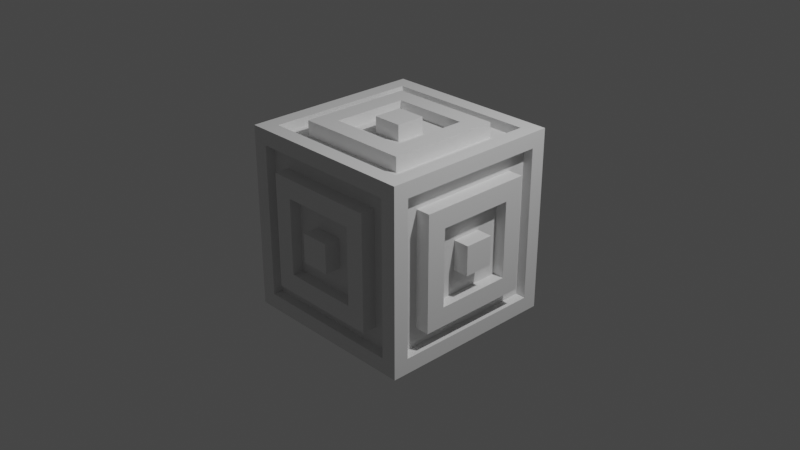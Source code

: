 # Source: target.blend  (saved by Blender 3.1.7; exported with 4.5.12 LTS)
import bpy
from mathutils import Matrix  # noqa: F401  (used for matrix-valued properties, if any)

bpy.ops.wm.read_factory_settings(use_empty=True)
scene = bpy.context.scene
scene.name = 'Scene'

# ---- collections
col_collection = bpy.data.collections.new('Collection'); scene.collection.children.link(col_collection)

# ---- materials (node trees are filled in below, after node groups)
mat_material = bpy.data.materials.new('Material')
mat_material.alpha_threshold = 0.0
mat_material.use_transparent_shadow = False
mat_material.line_color = (0.0, 0.0, 0.0, 1.0)

# ---- material node trees
mat_material.use_nodes = True; mat_material.node_tree.nodes.clear()
_N = mat_material.node_tree.nodes; _L = mat_material.node_tree.links
n0 = _N.new('ShaderNodeOutputMaterial'); n0.name = 'Material Output'; n0.location = (300, 300)
n1 = _N.new('ShaderNodeBsdfPrincipled'); n1.name = 'Principled BSDF'; n1.location = (10, 300)
n1.distribution = 'GGX'
n1.subsurface_method = 'RANDOM_WALK_SKIN'
n1.inputs[2].default_value = 0.4
n1.inputs[3].default_value = 1.45
n1.inputs[27].default_value = (0.0, 0.0, 0.0, 1.0)
n1.inputs[28].default_value = 1.0
_L.new(n1.outputs[0], n0.inputs[0])
n0.is_active_output = True

# ---- world
world_world = bpy.data.worlds.new('World'); scene.world = world_world
world_world.use_nodes = True; world_world.node_tree.nodes.clear()
_N = world_world.node_tree.nodes; _L = world_world.node_tree.links
n0 = _N.new('ShaderNodeOutputWorld'); n0.name = 'World Output'; n0.location = (300, 300)
n1 = _N.new('ShaderNodeBackground'); n1.name = 'Background'; n1.location = (10, 300)
n1.inputs[0].default_value = (0.05088, 0.05088, 0.05088, 1.0)
_L.new(n1.outputs[0], n0.inputs[0])
n0.is_active_output = True
world_world.color = (0.05088, 0.05088, 0.05088)
world_world.use_sun_shadow = False
world_world.sun_shadow_jitter_overblur = 0.0

# ---- cameras
cam_camera = bpy.data.cameras.new('Camera')
cam_camera.clip_end = 100.0
cam_camera.ortho_scale = 7.314

# ---- lights
light_light = bpy.data.lights.new('Light', 'POINT')
light_light.transmission_factor = 0.0
light_light.energy = 1000.0
light_light.shadow_soft_size = 0.1
light_light.shadow_maximum_resolution = 0.006
light_light.use_absolute_resolution = True

# ---- meshes
me_target = bpy.data.meshes.new('target')
me_target.from_pydata([(0.16, 0.16, 1.104), (0.16, -0.16, 1.104), (-0.16, 0.16, 1.104), (-0.16, -0.16, 1.104), (1.0, -1.0, 1.0), (-1.0, -1.0, 1.0), (1.0, 1.0, 1.0), (-1.0, 1.0, 1.0), (0.8331, -0.8331, 1.0), (-0.8331, -0.8331, 1.0), (0.8331, 0.8331, 1.0), (-0.8331, 0.8331, 1.0), (0.827, -0.827, 0.8968), (-0.827, -0.827, 0.8968), (0.827, 0.827, 0.8968), (-0.827, 0.827, 0.8968), (0.6258, -0.6258, 0.8968), (-0.6258, -0.6258, 0.8968), (0.6258, 0.6258, 0.8968), (-0.6258, 0.6258, 0.8968), (0.6258, -0.6258, 1.054), (-0.6258, -0.6258, 1.054), (0.6258, 0.6258, 1.054), (-0.6258, 0.6258, 1.054), (0.4174, -0.4174, 1.054), (-0.4174, -0.4174, 1.054), (0.4174, 0.4174, 1.054), (-0.4174, 0.4174, 1.054), (0.4174, -0.4174, 0.9312), (-0.4174, -0.4174, 0.9312), (0.4174, 0.4174, 0.9312), (-0.4174, 0.4174, 0.9312), (0.16, -0.16, 0.9312), (-0.16, -0.16, 0.9312), (0.16, 0.16, 0.9312), (-0.16, 0.16, 0.9312), (0.16, 1.104, -0.16), (0.16, 1.104, 0.16), (-0.16, 1.104, -0.16), (-0.16, 1.104, 0.16), (1.0, 1.0, 1.0), (-1.0, 1.0, 1.0), (1.0, 1.0, -1.0), (-1.0, 1.0, -1.0), (0.8331, 1.0, 0.8331), (-0.8331, 1.0, 0.8331), (0.8331, 1.0, -0.8331), (-0.8331, 1.0, -0.8331), (0.827, 0.8968, 0.827), (-0.827, 0.8968, 0.827), (0.827, 0.8968, -0.827), (-0.827, 0.8968, -0.827), (0.6258, 0.8968, 0.6258), (-0.6258, 0.8968, 0.6258), (0.6258, 0.8968, -0.6258), (-0.6258, 0.8968, -0.6258), (0.6258, 1.054, 0.6258), (-0.6258, 1.054, 0.6258), (0.6258, 1.054, -0.6258), (-0.6258, 1.054, -0.6258), (0.4174, 1.054, 0.4174), (-0.4174, 1.054, 0.4174), (0.4174, 1.054, -0.4174), (-0.4174, 1.054, -0.4174), (0.4174, 0.9312, 0.4174), (-0.4174, 0.9312, 0.4174), (0.4174, 0.9312, -0.4174), (-0.4174, 0.9312, -0.4174), (0.16, 0.9312, 0.16), (-0.16, 0.9312, 0.16), (0.16, 0.9312, -0.16), (-0.16, 0.9312, -0.16), (0.16, -0.16, -1.104), (0.16, 0.16, -1.104), (-0.16, -0.16, -1.104), (-0.16, 0.16, -1.104), (1.0, 1.0, -1.0), (-1.0, 1.0, -1.0), (1.0, -1.0, -1.0), (-1.0, -1.0, -1.0), (0.8331, 0.8331, -1.0), (-0.8331, 0.8331, -1.0), (0.8331, -0.8331, -1.0), (-0.8331, -0.8331, -1.0), (0.827, 0.827, -0.8968), (-0.827, 0.827, -0.8968), (0.827, -0.827, -0.8968), (-0.827, -0.827, -0.8968), (0.6258, 0.6258, -0.8968), (-0.6258, 0.6258, -0.8968), (0.6258, -0.6258, -0.8968), (-0.6258, -0.6258, -0.8968), (0.6258, 0.6258, -1.054), (-0.6258, 0.6258, -1.054), (0.6258, -0.6258, -1.054), (-0.6258, -0.6258, -1.054), (0.4174, 0.4174, -1.054), (-0.4174, 0.4174, -1.054), (0.4174, -0.4174, -1.054), (-0.4174, -0.4174, -1.054), (0.4174, 0.4174, -0.9312), (-0.4174, 0.4174, -0.9312), (0.4174, -0.4174, -0.9312), (-0.4174, -0.4174, -0.9312), (0.16, 0.16, -0.9312), (-0.16, 0.16, -0.9312), (0.16, -0.16, -0.9312), (-0.16, -0.16, -0.9312), (0.16, -1.104, 0.16), (0.16, -1.104, -0.16), (-0.16, -1.104, 0.16), (-0.16, -1.104, -0.16), (1.0, -1.0, -1.0), (-1.0, -1.0, -1.0), (1.0, -1.0, 1.0), (-1.0, -1.0, 1.0), (0.8331, -1.0, -0.8331), (-0.8331, -1.0, -0.8331), (0.8331, -1.0, 0.8331), (-0.8331, -1.0, 0.8331), (0.827, -0.8968, -0.827), (-0.827, -0.8968, -0.827), (0.827, -0.8968, 0.827), (-0.827, -0.8968, 0.827), (0.6258, -0.8968, -0.6258), (-0.6258, -0.8968, -0.6258), (0.6258, -0.8968, 0.6258), (-0.6258, -0.8968, 0.6258), (0.6258, -1.054, -0.6258), (-0.6258, -1.054, -0.6258), (0.6258, -1.054, 0.6258), (-0.6258, -1.054, 0.6258), (0.4174, -1.054, -0.4174), (-0.4174, -1.054, -0.4174), (0.4174, -1.054, 0.4174), (-0.4174, -1.054, 0.4174), (0.4174, -0.9312, -0.4174), (-0.4174, -0.9312, -0.4174), (0.4174, -0.9312, 0.4174), (-0.4174, -0.9312, 0.4174), (0.16, -0.9312, -0.16), (-0.16, -0.9312, -0.16), (0.16, -0.9312, 0.16), (-0.16, -0.9312, 0.16), (1.104, 0.16, 0.16), (1.104, 0.16, -0.16), (1.104, -0.16, 0.16), (1.104, -0.16, -0.16), (1.0, 1.0, -1.0), (1.0, -1.0, -1.0), (1.0, 1.0, 1.0), (1.0, -1.0, 1.0), (1.0, 0.8331, -0.8331), (1.0, -0.8331, -0.8331), (1.0, 0.8331, 0.8331), (1.0, -0.8331, 0.8331), (0.8968, 0.827, -0.827), (0.8968, -0.827, -0.827), (0.8968, 0.827, 0.827), (0.8968, -0.827, 0.827), (0.8968, 0.6258, -0.6258), (0.8968, -0.6258, -0.6258), (0.8968, 0.6258, 0.6258), (0.8968, -0.6258, 0.6258), (1.054, 0.6258, -0.6258), (1.054, -0.6258, -0.6258), (1.054, 0.6258, 0.6258), (1.054, -0.6258, 0.6258), (1.054, 0.4174, -0.4174), (1.054, -0.4174, -0.4174), (1.054, 0.4174, 0.4174), (1.054, -0.4174, 0.4174), (0.9312, 0.4174, -0.4174), (0.9312, -0.4174, -0.4174), (0.9312, 0.4174, 0.4174), (0.9312, -0.4174, 0.4174), (0.9312, 0.16, -0.16), (0.9312, -0.16, -0.16), (0.9312, 0.16, 0.16), (0.9312, -0.16, 0.16), (-1.104, -0.16, 0.16), (-1.104, -0.16, -0.16), (-1.104, 0.16, 0.16), (-1.104, 0.16, -0.16), (-1.0, -1.0, -1.0), (-1.0, 1.0, -1.0), (-1.0, -1.0, 1.0), (-1.0, 1.0, 1.0), (-1.0, -0.8331, -0.8331), (-1.0, 0.8331, -0.8331), (-1.0, -0.8331, 0.8331), (-1.0, 0.8331, 0.8331), (-0.8968, -0.827, -0.827), (-0.8968, 0.827, -0.827), (-0.8968, -0.827, 0.827), (-0.8968, 0.827, 0.827), (-0.8968, -0.6258, -0.6258), (-0.8968, 0.6258, -0.6258), (-0.8968, -0.6258, 0.6258), (-0.8968, 0.6258, 0.6258), (-1.054, -0.6258, -0.6258), (-1.054, 0.6258, -0.6258), (-1.054, -0.6258, 0.6258), (-1.054, 0.6258, 0.6258), (-1.054, -0.4174, -0.4174), (-1.054, 0.4174, -0.4174), (-1.054, -0.4174, 0.4174), (-1.054, 0.4174, 0.4174), (-0.9312, -0.4174, -0.4174), (-0.9312, 0.4174, -0.4174), (-0.9312, -0.4174, 0.4174), (-0.9312, 0.4174, 0.4174), (-0.9312, -0.16, -0.16), (-0.9312, 0.16, -0.16), (-0.9312, -0.16, 0.16), (-0.9312, 0.16, 0.16)], [], [(0, 2, 3, 1), (8, 9, 5, 4), (10, 8, 4, 6), (9, 11, 7, 5), (11, 10, 6, 7), (12, 13, 9, 8), (14, 12, 8, 10), (13, 15, 11, 9), (15, 14, 10, 11), (16, 17, 13, 12), (18, 16, 12, 14), (17, 19, 15, 13), (19, 18, 14, 15), (20, 21, 17, 16), (22, 20, 16, 18), (21, 23, 19, 17), (23, 22, 18, 19), (24, 25, 21, 20), (26, 24, 20, 22), (25, 27, 23, 21), (27, 26, 22, 23), (28, 29, 25, 24), (30, 28, 24, 26), (29, 31, 27, 25), (31, 30, 26, 27), (32, 33, 29, 28), (34, 32, 28, 30), (33, 35, 31, 29), (35, 34, 30, 31), (1, 3, 33, 32), (0, 1, 32, 34), (3, 2, 35, 33), (2, 0, 34, 35), (36, 38, 39, 37), (44, 45, 41, 40), (46, 44, 40, 42), (45, 47, 43, 41), (47, 46, 42, 43), (48, 49, 45, 44), (50, 48, 44, 46), (49, 51, 47, 45), (51, 50, 46, 47), (52, 53, 49, 48), (54, 52, 48, 50), (53, 55, 51, 49), (55, 54, 50, 51), (56, 57, 53, 52), (58, 56, 52, 54), (57, 59, 55, 53), (59, 58, 54, 55), (60, 61, 57, 56), (62, 60, 56, 58), (61, 63, 59, 57), (63, 62, 58, 59), (64, 65, 61, 60), (66, 64, 60, 62), (65, 67, 63, 61), (67, 66, 62, 63), (68, 69, 65, 64), (70, 68, 64, 66), (69, 71, 67, 65), (71, 70, 66, 67), (37, 39, 69, 68), (36, 37, 68, 70), (39, 38, 71, 69), (38, 36, 70, 71), (72, 74, 75, 73), (80, 81, 77, 76), (82, 80, 76, 78), (81, 83, 79, 77), (83, 82, 78, 79), (84, 85, 81, 80), (86, 84, 80, 82), (85, 87, 83, 81), (87, 86, 82, 83), (88, 89, 85, 84), (90, 88, 84, 86), (89, 91, 87, 85), (91, 90, 86, 87), (92, 93, 89, 88), (94, 92, 88, 90), (93, 95, 91, 89), (95, 94, 90, 91), (96, 97, 93, 92), (98, 96, 92, 94), (97, 99, 95, 93), (99, 98, 94, 95), (100, 101, 97, 96), (102, 100, 96, 98), (101, 103, 99, 97), (103, 102, 98, 99), (104, 105, 101, 100), (106, 104, 100, 102), (105, 107, 103, 101), (107, 106, 102, 103), (73, 75, 105, 104), (72, 73, 104, 106), (75, 74, 107, 105), (74, 72, 106, 107), (108, 110, 111, 109), (116, 117, 113, 112), (118, 116, 112, 114), (117, 119, 115, 113), (119, 118, 114, 115), (120, 121, 117, 116), (122, 120, 116, 118), (121, 123, 119, 117), (123, 122, 118, 119), (124, 125, 121, 120), (126, 124, 120, 122), (125, 127, 123, 121), (127, 126, 122, 123), (128, 129, 125, 124), (130, 128, 124, 126), (129, 131, 127, 125), (131, 130, 126, 127), (132, 133, 129, 128), (134, 132, 128, 130), (133, 135, 131, 129), (135, 134, 130, 131), (136, 137, 133, 132), (138, 136, 132, 134), (137, 139, 135, 133), (139, 138, 134, 135), (140, 141, 137, 136), (142, 140, 136, 138), (141, 143, 139, 137), (143, 142, 138, 139), (109, 111, 141, 140), (108, 109, 140, 142), (111, 110, 143, 141), (110, 108, 142, 143), (144, 146, 147, 145), (152, 153, 149, 148), (154, 152, 148, 150), (153, 155, 151, 149), (155, 154, 150, 151), (156, 157, 153, 152), (158, 156, 152, 154), (157, 159, 155, 153), (159, 158, 154, 155), (160, 161, 157, 156), (162, 160, 156, 158), (161, 163, 159, 157), (163, 162, 158, 159), (164, 165, 161, 160), (166, 164, 160, 162), (165, 167, 163, 161), (167, 166, 162, 163), (168, 169, 165, 164), (170, 168, 164, 166), (169, 171, 167, 165), (171, 170, 166, 167), (172, 173, 169, 168), (174, 172, 168, 170), (173, 175, 171, 169), (175, 174, 170, 171), (176, 177, 173, 172), (178, 176, 172, 174), (177, 179, 175, 173), (179, 178, 174, 175), (145, 147, 177, 176), (144, 145, 176, 178), (147, 146, 179, 177), (146, 144, 178, 179), (180, 182, 183, 181), (188, 189, 185, 184), (190, 188, 184, 186), (189, 191, 187, 185), (191, 190, 186, 187), (192, 193, 189, 188), (194, 192, 188, 190), (193, 195, 191, 189), (195, 194, 190, 191), (196, 197, 193, 192), (198, 196, 192, 194), (197, 199, 195, 193), (199, 198, 194, 195), (200, 201, 197, 196), (202, 200, 196, 198), (201, 203, 199, 197), (203, 202, 198, 199), (204, 205, 201, 200), (206, 204, 200, 202), (205, 207, 203, 201), (207, 206, 202, 203), (208, 209, 205, 204), (210, 208, 204, 206), (209, 211, 207, 205), (211, 210, 206, 207), (212, 213, 209, 208), (214, 212, 208, 210), (213, 215, 211, 209), (215, 214, 210, 211), (181, 183, 213, 212), (180, 181, 212, 214), (183, 182, 215, 213), (182, 180, 214, 215)])
_uv = me_target.uv_layers.new(name='UVMap')
_uv.uv.foreach_set('vector', [0.73, 0.605, 0.77, 0.605, 0.77, 0.645, 0.73, 0.645, 0.6459, 0.7291, 0.8541, 0.7291, 0.875, 0.75, 0.625, 0.75, 0.6459, 0.5209, 0.6459, 0.7291, 0.625, 0.75, 0.625, 0.5, 0.8541, 0.7291, 0.8541, 0.5209, 0.875, 0.5, 0.875, 0.75, 0.8541, 0.5209, 0.6459, 0.5209, 0.625, 0.5, 0.875, 0.5, 0.6466, 0.7284, 0.8534, 0.7284, 0.8541, 0.7291, 0.6459, 0.7291, 0.6466, 0.5216, 0.6466, 0.7284, 0.6459, 0.7291, 0.6459, 0.5209, 0.8534, 0.7284, 0.8534, 0.5216, 0.8541, 0.5209, 0.8541, 0.7291, 0.8534, 0.5216, 0.6466, 0.5216, 0.6459, 0.5209, 0.8541, 0.5209, 0.6718, 0.7032, 0.8282, 0.7032, 0.8534, 0.7284, 0.6466, 0.7284, 0.6718, 0.5468, 0.6718, 0.7032, 0.6466, 0.7284, 0.6466, 0.5216, 0.8282, 0.7032, 0.8282, 0.5468, 0.8534, 0.5216, 0.8534, 0.7284, 0.8282, 0.5468, 0.6718, 0.5468, 0.6466, 0.5216, 0.8534, 0.5216, 0.6718, 0.7032, 0.8282, 0.7032, 0.8282, 0.7032, 0.6718, 0.7032, 0.6718, 0.5468, 0.6718, 0.7032, 0.6718, 0.7032, 0.6718, 0.5468, 0.8282, 0.7032, 0.8282, 0.5468, 0.8282, 0.5468, 0.8282, 0.7032, 0.8282, 0.5468, 0.6718, 0.5468, 0.6718, 0.5468, 0.8282, 0.5468, 0.6978, 0.6772, 0.8022, 0.6772, 0.8282, 0.7032, 0.6718, 0.7032, 0.6978, 0.5728, 0.6978, 0.6772, 0.6718, 0.7032, 0.6718, 0.5468, 0.8022, 0.6772, 0.8022, 0.5728, 0.8282, 0.5468, 0.8282, 0.7032, 0.8022, 0.5728, 0.6978, 0.5728, 0.6718, 0.5468, 0.8282, 0.5468, 0.6978, 0.6772, 0.8022, 0.6772, 0.8022, 0.6772, 0.6978, 0.6772, 0.6978, 0.5728, 0.6978, 0.6772, 0.6978, 0.6772, 0.6978, 0.5728, 0.8022, 0.6772, 0.8022, 0.5728, 0.8022, 0.5728, 0.8022, 0.6772, 0.8022, 0.5728, 0.6978, 0.5728, 0.6978, 0.5728, 0.8022, 0.5728, 0.73, 0.645, 0.77, 0.645, 0.8022, 0.6772, 0.6978, 0.6772, 0.73, 0.605, 0.73, 0.645, 0.6978, 0.6772, 0.6978, 0.5728, 0.77, 0.645, 0.77, 0.605, 0.8022, 0.5728, 0.8022, 0.6772, 0.77, 0.605, 0.73, 0.605, 0.6978, 0.5728, 0.8022, 0.5728, 0.73, 0.645, 0.77, 0.645, 0.77, 0.645, 0.73, 0.645, 0.73, 0.605, 0.73, 0.645, 0.73, 0.645, 0.73, 0.605, 0.77, 0.645, 0.77, 0.605, 0.77, 0.605, 0.77, 0.645, 0.77, 0.605, 0.73, 0.605, 0.73, 0.605, 0.77, 0.605, 0.73, 0.605, 0.77, 0.605, 0.77, 0.645, 0.73, 0.645, 0.6459, 0.7291, 0.8541, 0.7291, 0.875, 0.75, 0.625, 0.75, 0.6459, 0.5209, 0.6459, 0.7291, 0.625, 0.75, 0.625, 0.5, 0.8541, 0.7291, 0.8541, 0.5209, 0.875, 0.5, 0.875, 0.75, 0.8541, 0.5209, 0.6459, 0.5209, 0.625, 0.5, 0.875, 0.5, 0.6466, 0.7284, 0.8534, 0.7284, 0.8541, 0.7291, 0.6459, 0.7291, 0.6466, 0.5216, 0.6466, 0.7284, 0.6459, 0.7291, 0.6459, 0.5209, 0.8534, 0.7284, 0.8534, 0.5216, 0.8541, 0.5209, 0.8541, 0.7291, 0.8534, 0.5216, 0.6466, 0.5216, 0.6459, 0.5209, 0.8541, 0.5209, 0.6718, 0.7032, 0.8282, 0.7032, 0.8534, 0.7284, 0.6466, 0.7284, 0.6718, 0.5468, 0.6718, 0.7032, 0.6466, 0.7284, 0.6466, 0.5216, 0.8282, 0.7032, 0.8282, 0.5468, 0.8534, 0.5216, 0.8534, 0.7284, 0.8282, 0.5468, 0.6718, 0.5468, 0.6466, 0.5216, 0.8534, 0.5216, 0.6718, 0.7032, 0.8282, 0.7032, 0.8282, 0.7032, 0.6718, 0.7032, 0.6718, 0.5468, 0.6718, 0.7032, 0.6718, 0.7032, 0.6718, 0.5468, 0.8282, 0.7032, 0.8282, 0.5468, 0.8282, 0.5468, 0.8282, 0.7032, 0.8282, 0.5468, 0.6718, 0.5468, 0.6718, 0.5468, 0.8282, 0.5468, 0.6978, 0.6772, 0.8022, 0.6772, 0.8282, 0.7032, 0.6718, 0.7032, 0.6978, 0.5728, 0.6978, 0.6772, 0.6718, 0.7032, 0.6718, 0.5468, 0.8022, 0.6772, 0.8022, 0.5728, 0.8282, 0.5468, 0.8282, 0.7032, 0.8022, 0.5728, 0.6978, 0.5728, 0.6718, 0.5468, 0.8282, 0.5468, 0.6978, 0.6772, 0.8022, 0.6772, 0.8022, 0.6772, 0.6978, 0.6772, 0.6978, 0.5728, 0.6978, 0.6772, 0.6978, 0.6772, 0.6978, 0.5728, 0.8022, 0.6772, 0.8022, 0.5728, 0.8022, 0.5728, 0.8022, 0.6772, 0.8022, 0.5728, 0.6978, 0.5728, 0.6978, 0.5728, 0.8022, 0.5728, 0.73, 0.645, 0.77, 0.645, 0.8022, 0.6772, 0.6978, 0.6772, 0.73, 0.605, 0.73, 0.645, 0.6978, 0.6772, 0.6978, 0.5728, 0.77, 0.645, 0.77, 0.605, 0.8022, 0.5728, 0.8022, 0.6772, 0.77, 0.605, 0.73, 0.605, 0.6978, 0.5728, 0.8022, 0.5728, 0.73, 0.645, 0.77, 0.645, 0.77, 0.645, 0.73, 0.645, 0.73, 0.605, 0.73, 0.645, 0.73, 0.645, 0.73, 0.605, 0.77, 0.645, 0.77, 0.605, 0.77, 0.605, 0.77, 0.645, 0.77, 0.605, 0.73, 0.605, 0.73, 0.605, 0.77, 0.605, 0.73, 0.605, 0.77, 0.605, 0.77, 0.645, 0.73, 0.645, 0.6459, 0.7291, 0.8541, 0.7291, 0.875, 0.75, 0.625, 0.75, 0.6459, 0.5209, 0.6459, 0.7291, 0.625, 0.75, 0.625, 0.5, 0.8541, 0.7291, 0.8541, 0.5209, 0.875, 0.5, 0.875, 0.75, 0.8541, 0.5209, 0.6459, 0.5209, 0.625, 0.5, 0.875, 0.5, 0.6466, 0.7284, 0.8534, 0.7284, 0.8541, 0.7291, 0.6459, 0.7291, 0.6466, 0.5216, 0.6466, 0.7284, 0.6459, 0.7291, 0.6459, 0.5209, 0.8534, 0.7284, 0.8534, 0.5216, 0.8541, 0.5209, 0.8541, 0.7291, 0.8534, 0.5216, 0.6466, 0.5216, 0.6459, 0.5209, 0.8541, 0.5209, 0.6718, 0.7032, 0.8282, 0.7032, 0.8534, 0.7284, 0.6466, 0.7284, 0.6718, 0.5468, 0.6718, 0.7032, 0.6466, 0.7284, 0.6466, 0.5216, 0.8282, 0.7032, 0.8282, 0.5468, 0.8534, 0.5216, 0.8534, 0.7284, 0.8282, 0.5468, 0.6718, 0.5468, 0.6466, 0.5216, 0.8534, 0.5216, 0.6718, 0.7032, 0.8282, 0.7032, 0.8282, 0.7032, 0.6718, 0.7032, 0.6718, 0.5468, 0.6718, 0.7032, 0.6718, 0.7032, 0.6718, 0.5468, 0.8282, 0.7032, 0.8282, 0.5468, 0.8282, 0.5468, 0.8282, 0.7032, 0.8282, 0.5468, 0.6718, 0.5468, 0.6718, 0.5468, 0.8282, 0.5468, 0.6978, 0.6772, 0.8022, 0.6772, 0.8282, 0.7032, 0.6718, 0.7032, 0.6978, 0.5728, 0.6978, 0.6772, 0.6718, 0.7032, 0.6718, 0.5468, 0.8022, 0.6772, 0.8022, 0.5728, 0.8282, 0.5468, 0.8282, 0.7032, 0.8022, 0.5728, 0.6978, 0.5728, 0.6718, 0.5468, 0.8282, 0.5468, 0.6978, 0.6772, 0.8022, 0.6772, 0.8022, 0.6772, 0.6978, 0.6772, 0.6978, 0.5728, 0.6978, 0.6772, 0.6978, 0.6772, 0.6978, 0.5728, 0.8022, 0.6772, 0.8022, 0.5728, 0.8022, 0.5728, 0.8022, 0.6772, 0.8022, 0.5728, 0.6978, 0.5728, 0.6978, 0.5728, 0.8022, 0.5728, 0.73, 0.645, 0.77, 0.645, 0.8022, 0.6772, 0.6978, 0.6772, 0.73, 0.605, 0.73, 0.645, 0.6978, 0.6772, 0.6978, 0.5728, 0.77, 0.645, 0.77, 0.605, 0.8022, 0.5728, 0.8022, 0.6772, 0.77, 0.605, 0.73, 0.605, 0.6978, 0.5728, 0.8022, 0.5728, 0.73, 0.645, 0.77, 0.645, 0.77, 0.645, 0.73, 0.645, 0.73, 0.605, 0.73, 0.645, 0.73, 0.645, 0.73, 0.605, 0.77, 0.645, 0.77, 0.605, 0.77, 0.605, 0.77, 0.645, 0.77, 0.605, 0.73, 0.605, 0.73, 0.605, 0.77, 0.605, 0.73, 0.605, 0.77, 0.605, 0.77, 0.645, 0.73, 0.645, 0.6459, 0.7291, 0.8541, 0.7291, 0.875, 0.75, 0.625, 0.75, 0.6459, 0.5209, 0.6459, 0.7291, 0.625, 0.75, 0.625, 0.5, 0.8541, 0.7291, 0.8541, 0.5209, 0.875, 0.5, 0.875, 0.75, 0.8541, 0.5209, 0.6459, 0.5209, 0.625, 0.5, 0.875, 0.5, 0.6466, 0.7284, 0.8534, 0.7284, 0.8541, 0.7291, 0.6459, 0.7291, 0.6466, 0.5216, 0.6466, 0.7284, 0.6459, 0.7291, 0.6459, 0.5209, 0.8534, 0.7284, 0.8534, 0.5216, 0.8541, 0.5209, 0.8541, 0.7291, 0.8534, 0.5216, 0.6466, 0.5216, 0.6459, 0.5209, 0.8541, 0.5209, 0.6718, 0.7032, 0.8282, 0.7032, 0.8534, 0.7284, 0.6466, 0.7284, 0.6718, 0.5468, 0.6718, 0.7032, 0.6466, 0.7284, 0.6466, 0.5216, 0.8282, 0.7032, 0.8282, 0.5468, 0.8534, 0.5216, 0.8534, 0.7284, 0.8282, 0.5468, 0.6718, 0.5468, 0.6466, 0.5216, 0.8534, 0.5216, 0.6718, 0.7032, 0.8282, 0.7032, 0.8282, 0.7032, 0.6718, 0.7032, 0.6718, 0.5468, 0.6718, 0.7032, 0.6718, 0.7032, 0.6718, 0.5468, 0.8282, 0.7032, 0.8282, 0.5468, 0.8282, 0.5468, 0.8282, 0.7032, 0.8282, 0.5468, 0.6718, 0.5468, 0.6718, 0.5468, 0.8282, 0.5468, 0.6978, 0.6772, 0.8022, 0.6772, 0.8282, 0.7032, 0.6718, 0.7032, 0.6978, 0.5728, 0.6978, 0.6772, 0.6718, 0.7032, 0.6718, 0.5468, 0.8022, 0.6772, 0.8022, 0.5728, 0.8282, 0.5468, 0.8282, 0.7032, 0.8022, 0.5728, 0.6978, 0.5728, 0.6718, 0.5468, 0.8282, 0.5468, 0.6978, 0.6772, 0.8022, 0.6772, 0.8022, 0.6772, 0.6978, 0.6772, 0.6978, 0.5728, 0.6978, 0.6772, 0.6978, 0.6772, 0.6978, 0.5728, 0.8022, 0.6772, 0.8022, 0.5728, 0.8022, 0.5728, 0.8022, 0.6772, 0.8022, 0.5728, 0.6978, 0.5728, 0.6978, 0.5728, 0.8022, 0.5728, 0.73, 0.645, 0.77, 0.645, 0.8022, 0.6772, 0.6978, 0.6772, 0.73, 0.605, 0.73, 0.645, 0.6978, 0.6772, 0.6978, 0.5728, 0.77, 0.645, 0.77, 0.605, 0.8022, 0.5728, 0.8022, 0.6772, 0.77, 0.605, 0.73, 0.605, 0.6978, 0.5728, 0.8022, 0.5728, 0.73, 0.645, 0.77, 0.645, 0.77, 0.645, 0.73, 0.645, 0.73, 0.605, 0.73, 0.645, 0.73, 0.645, 0.73, 0.605, 0.77, 0.645, 0.77, 0.605, 0.77, 0.605, 0.77, 0.645, 0.77, 0.605, 0.73, 0.605, 0.73, 0.605, 0.77, 0.605, 0.73, 0.605, 0.77, 0.605, 0.77, 0.645, 0.73, 0.645, 0.6459, 0.7291, 0.8541, 0.7291, 0.875, 0.75, 0.625, 0.75, 0.6459, 0.5209, 0.6459, 0.7291, 0.625, 0.75, 0.625, 0.5, 0.8541, 0.7291, 0.8541, 0.5209, 0.875, 0.5, 0.875, 0.75, 0.8541, 0.5209, 0.6459, 0.5209, 0.625, 0.5, 0.875, 0.5, 0.6466, 0.7284, 0.8534, 0.7284, 0.8541, 0.7291, 0.6459, 0.7291, 0.6466, 0.5216, 0.6466, 0.7284, 0.6459, 0.7291, 0.6459, 0.5209, 0.8534, 0.7284, 0.8534, 0.5216, 0.8541, 0.5209, 0.8541, 0.7291, 0.8534, 0.5216, 0.6466, 0.5216, 0.6459, 0.5209, 0.8541, 0.5209, 0.6718, 0.7032, 0.8282, 0.7032, 0.8534, 0.7284, 0.6466, 0.7284, 0.6718, 0.5468, 0.6718, 0.7032, 0.6466, 0.7284, 0.6466, 0.5216, 0.8282, 0.7032, 0.8282, 0.5468, 0.8534, 0.5216, 0.8534, 0.7284, 0.8282, 0.5468, 0.6718, 0.5468, 0.6466, 0.5216, 0.8534, 0.5216, 0.6718, 0.7032, 0.8282, 0.7032, 0.8282, 0.7032, 0.6718, 0.7032, 0.6718, 0.5468, 0.6718, 0.7032, 0.6718, 0.7032, 0.6718, 0.5468, 0.8282, 0.7032, 0.8282, 0.5468, 0.8282, 0.5468, 0.8282, 0.7032, 0.8282, 0.5468, 0.6718, 0.5468, 0.6718, 0.5468, 0.8282, 0.5468, 0.6978, 0.6772, 0.8022, 0.6772, 0.8282, 0.7032, 0.6718, 0.7032, 0.6978, 0.5728, 0.6978, 0.6772, 0.6718, 0.7032, 0.6718, 0.5468, 0.8022, 0.6772, 0.8022, 0.5728, 0.8282, 0.5468, 0.8282, 0.7032, 0.8022, 0.5728, 0.6978, 0.5728, 0.6718, 0.5468, 0.8282, 0.5468, 0.6978, 0.6772, 0.8022, 0.6772, 0.8022, 0.6772, 0.6978, 0.6772, 0.6978, 0.5728, 0.6978, 0.6772, 0.6978, 0.6772, 0.6978, 0.5728, 0.8022, 0.6772, 0.8022, 0.5728, 0.8022, 0.5728, 0.8022, 0.6772, 0.8022, 0.5728, 0.6978, 0.5728, 0.6978, 0.5728, 0.8022, 0.5728, 0.73, 0.645, 0.77, 0.645, 0.8022, 0.6772, 0.6978, 0.6772, 0.73, 0.605, 0.73, 0.645, 0.6978, 0.6772, 0.6978, 0.5728, 0.77, 0.645, 0.77, 0.605, 0.8022, 0.5728, 0.8022, 0.6772, 0.77, 0.605, 0.73, 0.605, 0.6978, 0.5728, 0.8022, 0.5728, 0.73, 0.645, 0.77, 0.645, 0.77, 0.645, 0.73, 0.645, 0.73, 0.605, 0.73, 0.645, 0.73, 0.645, 0.73, 0.605, 0.77, 0.645, 0.77, 0.605, 0.77, 0.605, 0.77, 0.645, 0.77, 0.605, 0.73, 0.605, 0.73, 0.605, 0.77, 0.605, 0.73, 0.605, 0.77, 0.605, 0.77, 0.645, 0.73, 0.645, 0.6459, 0.7291, 0.8541, 0.7291, 0.875, 0.75, 0.625, 0.75, 0.6459, 0.5209, 0.6459, 0.7291, 0.625, 0.75, 0.625, 0.5, 0.8541, 0.7291, 0.8541, 0.5209, 0.875, 0.5, 0.875, 0.75, 0.8541, 0.5209, 0.6459, 0.5209, 0.625, 0.5, 0.875, 0.5, 0.6466, 0.7284, 0.8534, 0.7284, 0.8541, 0.7291, 0.6459, 0.7291, 0.6466, 0.5216, 0.6466, 0.7284, 0.6459, 0.7291, 0.6459, 0.5209, 0.8534, 0.7284, 0.8534, 0.5216, 0.8541, 0.5209, 0.8541, 0.7291, 0.8534, 0.5216, 0.6466, 0.5216, 0.6459, 0.5209, 0.8541, 0.5209, 0.6718, 0.7032, 0.8282, 0.7032, 0.8534, 0.7284, 0.6466, 0.7284, 0.6718, 0.5468, 0.6718, 0.7032, 0.6466, 0.7284, 0.6466, 0.5216, 0.8282, 0.7032, 0.8282, 0.5468, 0.8534, 0.5216, 0.8534, 0.7284, 0.8282, 0.5468, 0.6718, 0.5468, 0.6466, 0.5216, 0.8534, 0.5216, 0.6718, 0.7032, 0.8282, 0.7032, 0.8282, 0.7032, 0.6718, 0.7032, 0.6718, 0.5468, 0.6718, 0.7032, 0.6718, 0.7032, 0.6718, 0.5468, 0.8282, 0.7032, 0.8282, 0.5468, 0.8282, 0.5468, 0.8282, 0.7032, 0.8282, 0.5468, 0.6718, 0.5468, 0.6718, 0.5468, 0.8282, 0.5468, 0.6978, 0.6772, 0.8022, 0.6772, 0.8282, 0.7032, 0.6718, 0.7032, 0.6978, 0.5728, 0.6978, 0.6772, 0.6718, 0.7032, 0.6718, 0.5468, 0.8022, 0.6772, 0.8022, 0.5728, 0.8282, 0.5468, 0.8282, 0.7032, 0.8022, 0.5728, 0.6978, 0.5728, 0.6718, 0.5468, 0.8282, 0.5468, 0.6978, 0.6772, 0.8022, 0.6772, 0.8022, 0.6772, 0.6978, 0.6772, 0.6978, 0.5728, 0.6978, 0.6772, 0.6978, 0.6772, 0.6978, 0.5728, 0.8022, 0.6772, 0.8022, 0.5728, 0.8022, 0.5728, 0.8022, 0.6772, 0.8022, 0.5728, 0.6978, 0.5728, 0.6978, 0.5728, 0.8022, 0.5728, 0.73, 0.645, 0.77, 0.645, 0.8022, 0.6772, 0.6978, 0.6772, 0.73, 0.605, 0.73, 0.645, 0.6978, 0.6772, 0.6978, 0.5728, 0.77, 0.645, 0.77, 0.605, 0.8022, 0.5728, 0.8022, 0.6772, 0.77, 0.605, 0.73, 0.605, 0.6978, 0.5728, 0.8022, 0.5728, 0.73, 0.645, 0.77, 0.645, 0.77, 0.645, 0.73, 0.645, 0.73, 0.605, 0.73, 0.645, 0.73, 0.645, 0.73, 0.605, 0.77, 0.645, 0.77, 0.605, 0.77, 0.605, 0.77, 0.645, 0.77, 0.605, 0.73, 0.605, 0.73, 0.605, 0.77, 0.605])
_ca = me_target.color_attributes.new('Col', 'BYTE_COLOR', 'CORNER')
_ca.data.foreach_set('color', [0.001214, 1.0, 0.004391, 1.0, 0.03071, 1.0, 0.0319, 1.0, 0.4793, 1.0, 0.4793, 1.0, 0.09084, 1.0, 0.09306, 1.0, 0.05781, 1.0, 0.06125, 1.0, 0.004025, 1.0, 0.006512, 1.0, 0.001214, 1.0, 0.004391, 1.0, 0.001821, 1.0, 0.004777, 1.0, 0.0, 1.0, 0.004025, 1.0, 0.05781, 1.0, 0.06125, 1.0, 0.001821, 1.0, 0.004777, 1.0, 0.0006071, 1.0, 0.004025, 1.0, 0.004025, 1.0, 0.006512, 1.0, 0.01229, 1.0, 0.01444, 1.0, 0.0003035, 1.0, 0.004025, 1.0, 0.001214, 1.0, 0.004391, 1.0, 0.01229, 1.0, 0.01444, 1.0, 0.0, 1.0, 0.004025, 1.0, 0.0006071, 1.0, 0.004025, 1.0, 0.0003035, 1.0, 0.004025, 1.0, 1.0, 1.0, 1.0, 1.0, 1.0, 1.0, 1.0, 1.0, 0.004025, 1.0, 0.006512, 1.0, 0.05781, 1.0, 0.06125, 1.0, 1.0, 1.0, 1.0, 1.0, 1.0, 1.0, 1.0, 1.0, 0.05781, 1.0, 0.06125, 1.0, 0.0, 1.0, 0.004025, 1.0, 1.0, 1.0, 1.0, 1.0, 1.0, 1.0, 1.0, 1.0, 0.01229, 1.0, 0.01444, 1.0, 0.004025, 1.0, 0.006512, 1.0, 1.0, 1.0, 1.0, 1.0, 1.0, 1.0, 1.0, 1.0, 0.0, 1.0, 0.004025, 1.0, 0.01229, 1.0, 0.01444, 1.0, 1.0, 1.0, 1.0, 1.0, 1.0, 1.0, 1.0, 1.0, 1.0, 1.0, 1.0, 1.0, 1.0, 1.0, 1.0, 1.0, 1.0, 1.0, 1.0, 1.0, 1.0, 1.0, 1.0, 1.0, 1.0, 1.0, 1.0, 1.0, 1.0, 1.0, 1.0, 1.0, 1.0, 1.0, 1.0, 1.0, 1.0, 1.0, 1.0, 1.0, 1.0, 1.0, 1.0, 1.0, 1.0, 1.0, 1.0, 1.0, 1.0, 1.0, 1.0, 1.0, 1.0, 1.0, 1.0, 1.0, 1.0, 1.0, 1.0, 1.0, 1.0, 1.0, 1.0, 1.0, 0.1274, 1.0, 0.1274, 1.0, 0.002732, 1.0, 0.005182, 1.0, 1.0, 1.0, 1.0, 1.0, 1.0, 1.0, 1.0, 1.0, 0.004025, 1.0, 0.006512, 1.0, 0.1274, 1.0, 0.1274, 1.0, 1.0, 1.0, 1.0, 1.0, 1.0, 1.0, 1.0, 1.0, 0.002732, 1.0, 0.005182, 1.0, 0.1779, 1.0, 0.1779, 1.0, 1.0, 1.0, 1.0, 1.0, 1.0, 1.0, 1.0, 1.0, 0.1779, 1.0, 0.1779, 1.0, 0.004025, 1.0, 0.006512, 1.0, 1.0, 1.0, 1.0, 1.0, 1.0, 1.0, 1.0, 1.0, 0.0, 1.0, 0.004025, 1.0, 0.0003035, 1.0, 0.004025, 1.0, 0.002732, 1.0, 0.005182, 1.0, 0.1274, 1.0, 0.1274, 1.0, 0.006512, 1.0, 0.008568, 1.0, 0.0, 1.0, 0.004025, 1.0, 0.1274, 1.0, 0.1274, 1.0, 0.004025, 1.0, 0.006512, 1.0, 0.0003035, 1.0, 0.004025, 1.0, 0.0, 1.0, 0.004025, 1.0, 0.1779, 1.0, 0.1779, 1.0, 0.002732, 1.0, 0.005182, 1.0, 0.0, 1.0, 0.004025, 1.0, 0.006512, 1.0, 0.008568, 1.0, 0.004025, 1.0, 0.006512, 1.0, 0.1779, 1.0, 0.1779, 1.0, 1.0, 1.0, 1.0, 1.0, 1.0, 1.0, 1.0, 1.0, 0.0003035, 1.0, 0.004025, 1.0, 0.0, 1.0, 0.004025, 1.0, 1.0, 1.0, 1.0, 1.0, 1.0, 1.0, 1.0, 1.0, 0.0, 1.0, 0.004025, 1.0, 0.006512, 1.0, 0.008568, 1.0, 1.0, 1.0, 1.0, 1.0, 1.0, 1.0, 1.0, 1.0, 0.0, 1.0, 0.004025, 1.0, 0.0003035, 1.0, 0.004025, 1.0, 1.0, 1.0, 1.0, 1.0, 1.0, 1.0, 1.0, 1.0, 0.006512, 1.0, 0.008568, 1.0, 0.0, 1.0, 0.004025, 1.0, 1.0, 1.0, 1.0, 1.0, 1.0, 1.0, 1.0, 1.0, 1.0, 1.0, 1.0, 1.0, 1.0, 1.0, 1.0, 1.0, 1.0, 1.0, 1.0, 1.0, 1.0, 1.0, 1.0, 1.0, 1.0, 1.0, 1.0, 1.0, 1.0, 1.0, 1.0, 1.0, 1.0, 1.0, 1.0, 1.0, 1.0, 1.0, 1.0, 1.0, 1.0, 1.0, 1.0, 1.0, 1.0, 1.0, 1.0, 1.0, 1.0, 1.0, 1.0, 1.0, 1.0, 1.0, 1.0, 1.0, 1.0, 1.0, 1.0, 1.0, 1.0, 1.0, 1.0, 1.0, 0.09084, 1.0, 0.09306, 1.0, 0.4793, 1.0, 0.4793, 1.0, 1.0, 1.0, 1.0, 1.0, 1.0, 1.0, 1.0, 1.0, 0.001214, 1.0, 0.004391, 1.0, 0.09084, 1.0, 0.09306, 1.0, 1.0, 1.0, 1.0, 1.0, 1.0, 1.0, 1.0, 1.0, 0.4793, 1.0, 0.4793, 1.0, 0.03071, 1.0, 0.0319, 1.0, 1.0, 1.0, 1.0, 1.0, 1.0, 1.0, 1.0, 1.0, 0.03071, 1.0, 0.0319, 1.0, 0.001214, 1.0, 0.004391, 1.0, 1.0, 1.0, 1.0, 1.0, 1.0, 1.0, 1.0, 1.0, 0.09759, 1.0, 0.09759, 1.0, 0.0999, 1.0, 0.1046, 1.0, 0.06848, 1.0, 0.06848, 1.0, 0.04231, 1.0, 0.04374, 1.0, 0.003035, 1.0, 0.005605, 1.0, 0.02217, 1.0, 0.02416, 1.0, 0.0003035, 1.0, 0.004025, 1.0, 0.0006071, 1.0, 0.004025, 1.0, 0.0003035, 1.0, 0.004025, 1.0, 0.003035, 1.0, 0.005605, 1.0, 0.0006071, 1.0, 0.004025, 1.0, 0.0999, 1.0, 0.0999, 1.0, 0.02217, 1.0, 0.02416, 1.0, 0.0, 1.0, 0.004025, 1.0, 0.2664, 1.0, 0.2664, 1.0, 0.0003035, 1.0, 0.004025, 1.0, 0.0, 1.0, 0.004025, 1.0, 0.0003035, 1.0, 0.004025, 1.0, 0.0999, 1.0, 0.0999, 1.0, 0.2664, 1.0, 0.2664, 1.0, 1.0, 1.0, 1.0, 1.0, 1.0, 1.0, 1.0, 1.0, 0.02217, 1.0, 0.02416, 1.0, 0.003035, 1.0, 0.005605, 1.0, 1.0, 1.0, 1.0, 1.0, 1.0, 1.0, 1.0, 1.0, 0.003035, 1.0, 0.005605, 1.0, 0.0003035, 1.0, 0.004025, 1.0, 1.0, 1.0, 1.0, 1.0, 1.0, 1.0, 1.0, 1.0, 0.0, 1.0, 0.004025, 1.0, 0.02217, 1.0, 0.02416, 1.0, 1.0, 1.0, 1.0, 1.0, 1.0, 1.0, 1.0, 1.0, 0.0003035, 1.0, 0.004025, 1.0, 0.0, 1.0, 0.004025, 1.0, 1.0, 1.0, 1.0, 1.0, 1.0, 1.0, 1.0, 1.0, 1.0, 1.0, 1.0, 1.0, 1.0, 1.0, 1.0, 1.0, 1.0, 1.0, 1.0, 1.0, 1.0, 1.0, 1.0, 1.0, 1.0, 1.0, 1.0, 1.0, 1.0, 1.0, 1.0, 1.0, 1.0, 1.0, 1.0, 1.0, 1.0, 1.0, 1.0, 1.0, 1.0, 1.0, 1.0, 1.0, 1.0, 1.0, 1.0, 1.0, 1.0, 1.0, 1.0, 1.0, 1.0, 1.0, 1.0, 1.0, 1.0, 1.0, 1.0, 1.0, 1.0, 1.0, 1.0, 1.0, 0.2051, 1.0, 0.2051, 1.0, 0.0003035, 1.0, 0.004025, 1.0, 1.0, 1.0, 1.0, 1.0, 1.0, 1.0, 1.0, 1.0, 0.159, 1.0, 0.162, 1.0, 0.2051, 1.0, 0.2051, 1.0, 1.0, 1.0, 1.0, 1.0, 1.0, 1.0, 1.0, 1.0, 0.0003035, 1.0, 0.004025, 1.0, 0.2747, 1.0, 0.2747, 1.0, 1.0, 1.0, 1.0, 1.0, 1.0, 1.0, 1.0, 1.0, 0.2747, 1.0, 0.2747, 1.0, 0.159, 1.0, 0.162, 1.0, 1.0, 1.0, 1.0, 1.0, 1.0, 1.0, 1.0, 1.0, 0.0003035, 1.0, 0.004025, 1.0, 0.0006071, 1.0, 0.004025, 1.0, 0.0003035, 1.0, 0.004025, 1.0, 0.2051, 1.0, 0.2051, 1.0, 0.0, 1.0, 0.004025, 1.0, 0.0003035, 1.0, 0.004025, 1.0, 0.2051, 1.0, 0.2051, 1.0, 0.159, 1.0, 0.162, 1.0, 0.0006071, 1.0, 0.004025, 1.0, 0.0006071, 1.0, 0.004025, 1.0, 0.2747, 1.0, 0.2747, 1.0, 0.0003035, 1.0, 0.004025, 1.0, 0.0006071, 1.0, 0.004025, 1.0, 0.0, 1.0, 0.004025, 1.0, 0.159, 1.0, 0.162, 1.0, 0.2747, 1.0, 0.2747, 1.0, 1.0, 1.0, 1.0, 1.0, 1.0, 1.0, 1.0, 1.0, 0.0006071, 1.0, 0.004025, 1.0, 0.0003035, 1.0, 0.004025, 1.0, 1.0, 1.0, 1.0, 1.0, 1.0, 1.0, 1.0, 1.0, 0.0003035, 1.0, 0.004025, 1.0, 0.0, 1.0, 0.004025, 1.0, 1.0, 1.0, 1.0, 1.0, 1.0, 1.0, 1.0, 1.0, 0.0006071, 1.0, 0.004025, 1.0, 0.0006071, 1.0, 0.004025, 1.0, 1.0, 1.0, 1.0, 1.0, 1.0, 1.0, 1.0, 1.0, 0.0, 1.0, 0.004025, 1.0, 0.0006071, 1.0, 0.004025, 1.0, 1.0, 1.0, 1.0, 1.0, 1.0, 1.0, 1.0, 1.0, 1.0, 1.0, 1.0, 1.0, 1.0, 1.0, 1.0, 1.0, 1.0, 1.0, 1.0, 1.0, 1.0, 1.0, 1.0, 1.0, 1.0, 1.0, 1.0, 1.0, 1.0, 1.0, 1.0, 1.0, 1.0, 1.0, 1.0, 1.0, 1.0, 1.0, 1.0, 1.0, 1.0, 1.0, 1.0, 1.0, 1.0, 1.0, 1.0, 1.0, 1.0, 1.0, 1.0, 1.0, 1.0, 1.0, 1.0, 1.0, 1.0, 1.0, 1.0, 1.0, 1.0, 1.0, 1.0, 1.0, 0.04231, 1.0, 0.04374, 1.0, 0.06848, 1.0, 0.06848, 1.0, 1.0, 1.0, 1.0, 1.0, 1.0, 1.0, 1.0, 1.0, 0.09759, 1.0, 0.09759, 1.0, 0.04231, 1.0, 0.04374, 1.0, 1.0, 1.0, 1.0, 1.0, 1.0, 1.0, 1.0, 1.0, 0.06848, 1.0, 0.06848, 1.0, 0.0999, 1.0, 0.1046, 1.0, 1.0, 1.0, 1.0, 1.0, 1.0, 1.0, 1.0, 1.0, 0.0999, 1.0, 0.1046, 1.0, 0.09759, 1.0, 0.09759, 1.0, 1.0, 1.0, 1.0, 1.0, 1.0, 1.0, 1.0, 1.0, 0.01444, 1.0, 0.016, 1.0, 0.002732, 1.0, 0.005182, 1.0, 0.2016, 1.0, 0.2016, 1.0, 0.08438, 1.0, 0.0865, 1.0, 0.0003035, 1.0, 0.004025, 1.0, 0.002732, 1.0, 0.005182, 1.0, 0.04374, 1.0, 0.04667, 1.0, 0.0999, 1.0, 0.0999, 1.0, 0.0, 1.0, 0.004025, 1.0, 0.0003035, 1.0, 0.004025, 1.0, 0.0999, 1.0, 0.0999, 1.0, 0.03434, 1.0, 0.03689, 1.0, 0.002732, 1.0, 0.005182, 1.0, 0.004391, 1.0, 0.006512, 1.0, 0.016, 1.0, 0.01764, 1.0, 0.04374, 1.0, 0.04667, 1.0, 0.004391, 1.0, 0.006512, 1.0, 0.0, 1.0, 0.004025, 1.0, 0.03434, 1.0, 0.03689, 1.0, 0.016, 1.0, 0.01764, 1.0, 1.0, 1.0, 1.0, 1.0, 1.0, 1.0, 1.0, 1.0, 0.002732, 1.0, 0.005182, 1.0, 0.0003035, 1.0, 0.004025, 1.0, 1.0, 1.0, 1.0, 1.0, 1.0, 1.0, 1.0, 1.0, 0.0003035, 1.0, 0.004025, 1.0, 0.0, 1.0, 0.004025, 1.0, 1.0, 1.0, 1.0, 1.0, 1.0, 1.0, 1.0, 1.0, 0.004391, 1.0, 0.006512, 1.0, 0.002732, 1.0, 0.005182, 1.0, 1.0, 1.0, 1.0, 1.0, 1.0, 1.0, 1.0, 1.0, 0.0, 1.0, 0.004025, 1.0, 0.004391, 1.0, 0.006512, 1.0, 1.0, 1.0, 1.0, 1.0, 1.0, 1.0, 1.0, 1.0, 1.0, 1.0, 1.0, 1.0, 1.0, 1.0, 1.0, 1.0, 1.0, 1.0, 1.0, 1.0, 1.0, 1.0, 1.0, 1.0, 1.0, 1.0, 1.0, 1.0, 1.0, 1.0, 1.0, 1.0, 1.0, 1.0, 1.0, 1.0, 1.0, 1.0, 1.0, 1.0, 1.0, 1.0, 1.0, 1.0, 1.0, 1.0, 1.0, 1.0, 1.0, 1.0, 1.0, 1.0, 1.0, 1.0, 1.0, 1.0, 1.0, 1.0, 1.0, 1.0, 1.0, 1.0, 1.0, 1.0, 0.06125, 1.0, 0.06301, 1.0, 0.008023, 1.0, 0.009721, 1.0, 1.0, 1.0, 1.0, 1.0, 1.0, 1.0, 1.0, 1.0, 0.07619, 1.0, 0.07819, 1.0, 0.06125, 1.0, 0.06301, 1.0, 1.0, 1.0, 1.0, 1.0, 1.0, 1.0, 1.0, 1.0, 0.008023, 1.0, 0.009721, 1.0, 0.07036, 1.0, 0.07227, 1.0, 1.0, 1.0, 1.0, 1.0, 1.0, 1.0, 1.0, 1.0, 0.07036, 1.0, 0.07227, 1.0, 0.07619, 1.0, 0.07819, 1.0, 1.0, 1.0, 1.0, 1.0, 1.0, 1.0, 1.0, 1.0, 0.05613, 1.0, 0.05951, 1.0, 0.002428, 1.0, 0.004777, 1.0, 0.008023, 1.0, 0.009721, 1.0, 0.06125, 1.0, 0.06301, 1.0, 0.02956, 1.0, 0.0319, 1.0, 0.05613, 1.0, 0.05951, 1.0, 0.06125, 1.0, 0.06301, 1.0, 0.07619, 1.0, 0.07819, 1.0, 0.002428, 1.0, 0.004777, 1.0, 0.1046, 1.0, 0.107, 1.0, 0.07036, 1.0, 0.07227, 1.0, 0.008023, 1.0, 0.009721, 1.0, 0.1046, 1.0, 0.107, 1.0, 0.02956, 1.0, 0.0319, 1.0, 0.07619, 1.0, 0.07819, 1.0, 0.07036, 1.0, 0.07227, 1.0, 1.0, 1.0, 1.0, 1.0, 1.0, 1.0, 1.0, 1.0, 0.002428, 1.0, 0.004777, 1.0, 0.05613, 1.0, 0.05951, 1.0, 1.0, 1.0, 1.0, 1.0, 1.0, 1.0, 1.0, 1.0, 0.05613, 1.0, 0.05951, 1.0, 0.02956, 1.0, 0.0319, 1.0, 1.0, 1.0, 1.0, 1.0, 1.0, 1.0, 1.0, 1.0, 0.1046, 1.0, 0.107, 1.0, 0.002428, 1.0, 0.004777, 1.0, 1.0, 1.0, 1.0, 1.0, 1.0, 1.0, 1.0, 1.0, 0.02956, 1.0, 0.0319, 1.0, 0.1046, 1.0, 0.107, 1.0, 1.0, 1.0, 1.0, 1.0, 1.0, 1.0, 1.0, 1.0, 1.0, 1.0, 1.0, 1.0, 1.0, 1.0, 1.0, 1.0, 1.0, 1.0, 1.0, 1.0, 1.0, 1.0, 1.0, 1.0, 1.0, 1.0, 1.0, 1.0, 1.0, 1.0, 1.0, 1.0, 1.0, 1.0, 1.0, 1.0, 1.0, 1.0, 1.0, 1.0, 1.0, 1.0, 1.0, 1.0, 1.0, 1.0, 1.0, 1.0, 1.0, 1.0, 1.0, 1.0, 1.0, 1.0, 1.0, 1.0, 1.0, 1.0, 1.0, 1.0, 1.0, 1.0, 1.0, 1.0, 0.08438, 1.0, 0.0865, 1.0, 0.2016, 1.0, 0.2016, 1.0, 1.0, 1.0, 1.0, 1.0, 1.0, 1.0, 1.0, 1.0, 0.01444, 1.0, 0.016, 1.0, 0.08438, 1.0, 0.0865, 1.0, 1.0, 1.0, 1.0, 1.0, 1.0, 1.0, 1.0, 1.0, 0.2016, 1.0, 0.2016, 1.0, 0.002732, 1.0, 0.005182, 1.0, 1.0, 1.0, 1.0, 1.0, 1.0, 1.0, 1.0, 1.0, 0.002732, 1.0, 0.005182, 1.0, 0.01444, 1.0, 0.016, 1.0, 1.0, 1.0, 1.0, 1.0, 1.0, 1.0, 1.0, 1.0, 0.2307, 1.0, 0.2346, 1.0, 0.09306, 1.0, 0.09531, 1.0, 0.3005, 1.0, 0.305, 1.0, 0.001821, 1.0, 0.004391, 1.0, 0.008568, 1.0, 0.01033, 1.0, 0.0009106, 1.0, 0.004025, 1.0, 0.016, 1.0, 0.01764, 1.0, 0.03434, 1.0, 0.03689, 1.0, 0.03955, 1.0, 0.04231, 1.0, 0.008568, 1.0, 0.01033, 1.0, 0.03434, 1.0, 0.03689, 1.0, 0.01033, 1.0, 0.01229, 1.0, 0.0009106, 1.0, 0.004025, 1.0, 0.002732, 1.0, 0.005182, 1.0, 0.001214, 1.0, 0.004391, 1.0, 0.016, 1.0, 0.01764, 1.0, 0.002732, 1.0, 0.005182, 1.0, 0.03955, 1.0, 0.04231, 1.0, 0.01033, 1.0, 0.01229, 1.0, 0.001214, 1.0, 0.004391, 1.0, 1.0, 1.0, 1.0, 1.0, 1.0, 1.0, 1.0, 1.0, 0.0009106, 1.0, 0.004025, 1.0, 0.008568, 1.0, 0.01033, 1.0, 1.0, 1.0, 1.0, 1.0, 1.0, 1.0, 1.0, 1.0, 0.008568, 1.0, 0.01033, 1.0, 0.03955, 1.0, 0.04231, 1.0, 1.0, 1.0, 1.0, 1.0, 1.0, 1.0, 1.0, 1.0, 0.002732, 1.0, 0.005182, 1.0, 0.0009106, 1.0, 0.004025, 1.0, 1.0, 1.0, 1.0, 1.0, 1.0, 1.0, 1.0, 1.0, 0.03955, 1.0, 0.04231, 1.0, 0.002732, 1.0, 0.005182, 1.0, 1.0, 1.0, 1.0, 1.0, 1.0, 1.0, 1.0, 1.0, 1.0, 1.0, 1.0, 1.0, 1.0, 1.0, 1.0, 1.0, 1.0, 1.0, 1.0, 1.0, 1.0, 1.0, 1.0, 1.0, 1.0, 1.0, 1.0, 1.0, 1.0, 1.0, 1.0, 1.0, 1.0, 1.0, 1.0, 1.0, 1.0, 1.0, 1.0, 1.0, 1.0, 1.0, 1.0, 1.0, 1.0, 1.0, 1.0, 1.0, 1.0, 1.0, 1.0, 1.0, 1.0, 1.0, 1.0, 1.0, 1.0, 1.0, 1.0, 1.0, 1.0, 1.0, 1.0, 1.0, 0.0319, 1.0, 0.03434, 1.0, 0.0648, 1.0, 0.06663, 1.0, 1.0, 1.0, 1.0, 1.0, 1.0, 1.0, 1.0, 1.0, 0.0999, 1.0, 0.1022, 1.0, 0.0319, 1.0, 0.03434, 1.0, 1.0, 1.0, 1.0, 1.0, 1.0, 1.0, 1.0, 1.0, 0.0648, 1.0, 0.06663, 1.0, 0.02956, 1.0, 0.0331, 1.0, 1.0, 1.0, 1.0, 1.0, 1.0, 1.0, 1.0, 1.0, 0.02956, 1.0, 0.0331, 1.0, 0.0999, 1.0, 0.1022, 1.0, 1.0, 1.0, 1.0, 1.0, 1.0, 1.0, 1.0, 1.0, 0.0003035, 1.0, 0.004025, 1.0, 0.0, 1.0, 0.004025, 1.0, 0.0648, 1.0, 0.06663, 1.0, 0.0319, 1.0, 0.03434, 1.0, 0.0003035, 1.0, 0.004025, 1.0, 0.0003035, 1.0, 0.004025, 1.0, 0.0319, 1.0, 0.03434, 1.0, 0.0999, 1.0, 0.1022, 1.0, 0.0, 1.0, 0.004025, 1.0, 0.008023, 1.0, 0.009721, 1.0, 0.02956, 1.0, 0.0331, 1.0, 0.0648, 1.0, 0.06663, 1.0, 0.008023, 1.0, 0.009721, 1.0, 0.0003035, 1.0, 0.004025, 1.0, 0.0999, 1.0, 0.1022, 1.0, 0.02956, 1.0, 0.0331, 1.0, 1.0, 1.0, 1.0, 1.0, 1.0, 1.0, 1.0, 1.0, 0.0, 1.0, 0.004025, 1.0, 0.0003035, 1.0, 0.004025, 1.0, 1.0, 1.0, 1.0, 1.0, 1.0, 1.0, 1.0, 1.0, 0.0003035, 1.0, 0.004025, 1.0, 0.0003035, 1.0, 0.004025, 1.0, 1.0, 1.0, 1.0, 1.0, 1.0, 1.0, 1.0, 1.0, 0.008023, 1.0, 0.009721, 1.0, 0.0, 1.0, 0.004025, 1.0, 1.0, 1.0, 1.0, 1.0, 1.0, 1.0, 1.0, 1.0, 0.0003035, 1.0, 0.004025, 1.0, 0.008023, 1.0, 0.009721, 1.0, 1.0, 1.0, 1.0, 1.0, 1.0, 1.0, 1.0, 1.0, 1.0, 1.0, 1.0, 1.0, 1.0, 1.0, 1.0, 1.0, 1.0, 1.0, 1.0, 1.0, 1.0, 1.0, 1.0, 1.0, 1.0, 1.0, 1.0, 1.0, 1.0, 1.0, 1.0, 1.0, 1.0, 1.0, 1.0, 1.0, 1.0, 1.0, 1.0, 1.0, 1.0, 1.0, 1.0, 1.0, 1.0, 1.0, 1.0, 1.0, 1.0, 1.0, 1.0, 1.0, 1.0, 1.0, 1.0, 1.0, 1.0, 1.0, 1.0, 1.0, 1.0, 1.0, 1.0, 1.0, 0.001821, 1.0, 0.004391, 1.0, 0.3005, 1.0, 0.305, 1.0, 1.0, 1.0, 1.0, 1.0, 1.0, 1.0, 1.0, 1.0, 0.2307, 1.0, 0.2346, 1.0, 0.001821, 1.0, 0.004391, 1.0, 1.0, 1.0, 1.0, 1.0, 1.0, 1.0, 1.0, 1.0, 0.3005, 1.0, 0.305, 1.0, 0.09306, 1.0, 0.09531, 1.0, 1.0, 1.0, 1.0, 1.0, 1.0, 1.0, 1.0, 1.0, 0.09306, 1.0, 0.09531, 1.0, 0.2307, 1.0, 0.2346, 1.0, 1.0, 1.0, 1.0, 1.0, 1.0, 1.0, 1.0, 1.0, 0.0331, 1.0, 0.0356, 1.0, 0.1329, 1.0, 0.1356, 1.0, 0.1559, 1.0, 0.1559, 1.0, 0.1195, 1.0, 0.1221, 1.0, 0.04667, 1.0, 0.04817, 1.0, 0.006049, 1.0, 0.008023, 1.0, 0.03434, 1.0, 0.03689, 1.0, 0.0999, 1.0, 0.0999, 1.0, 0.09531, 1.0, 0.09759, 1.0, 0.04667, 1.0, 0.04817, 1.0, 0.0999, 1.0, 0.0999, 1.0, 0.0006071, 1.0, 0.004025, 1.0, 0.006049, 1.0, 0.008023, 1.0, 0.1441, 1.0, 0.147, 1.0, 0.0137, 1.0, 0.01521, 1.0, 0.03434, 1.0, 0.03689, 1.0, 0.1441, 1.0, 0.147, 1.0, 0.09531, 1.0, 0.09759, 1.0, 0.0006071, 1.0, 0.004025, 1.0, 0.0137, 1.0, 0.01521, 1.0, 1.0, 1.0, 1.0, 1.0, 1.0, 1.0, 1.0, 1.0, 0.006049, 1.0, 0.008023, 1.0, 0.04667, 1.0, 0.04817, 1.0, 1.0, 1.0, 1.0, 1.0, 1.0, 1.0, 1.0, 1.0, 0.04667, 1.0, 0.04817, 1.0, 0.09531, 1.0, 0.09759, 1.0, 1.0, 1.0, 1.0, 1.0, 1.0, 1.0, 1.0, 1.0, 0.1441, 1.0, 0.147, 1.0, 0.006049, 1.0, 0.008023, 1.0, 1.0, 1.0, 1.0, 1.0, 1.0, 1.0, 1.0, 1.0, 0.09531, 1.0, 0.09759, 1.0, 0.1441, 1.0, 0.147, 1.0, 1.0, 1.0, 1.0, 1.0, 1.0, 1.0, 1.0, 1.0, 1.0, 1.0, 1.0, 1.0, 1.0, 1.0, 1.0, 1.0, 1.0, 1.0, 1.0, 1.0, 1.0, 1.0, 1.0, 1.0, 1.0, 1.0, 1.0, 1.0, 1.0, 1.0, 1.0, 1.0, 1.0, 1.0, 1.0, 1.0, 1.0, 1.0, 1.0, 1.0, 1.0, 1.0, 1.0, 1.0, 1.0, 1.0, 1.0, 1.0, 1.0, 1.0, 1.0, 1.0, 1.0, 1.0, 1.0, 1.0, 1.0, 1.0, 1.0, 1.0, 1.0, 1.0, 1.0, 1.0, 0.009721, 1.0, 0.01161, 1.0, 0.02843, 1.0, 0.03071, 1.0, 1.0, 1.0, 1.0, 1.0, 1.0, 1.0, 1.0, 1.0, 0.01161, 1.0, 0.01298, 1.0, 0.009721, 1.0, 0.01161, 1.0, 1.0, 1.0, 1.0, 1.0, 1.0, 1.0, 1.0, 1.0, 0.02843, 1.0, 0.03071, 1.0, 0.2582, 1.0, 0.2623, 1.0, 1.0, 1.0, 1.0, 1.0, 1.0, 1.0, 1.0, 1.0, 0.2582, 1.0, 0.2623, 1.0, 0.01161, 1.0, 0.01298, 1.0, 1.0, 1.0, 1.0, 1.0, 1.0, 1.0, 1.0, 1.0, 0.008023, 1.0, 0.01033, 1.0, 0.001214, 1.0, 0.004391, 1.0, 0.02843, 1.0, 0.03071, 1.0, 0.009721, 1.0, 0.01161, 1.0, 0.0382, 1.0, 0.04092, 1.0, 0.008023, 1.0, 0.01033, 1.0, 0.009721, 1.0, 0.01161, 1.0, 0.01161, 1.0, 0.01298, 1.0, 0.001214, 1.0, 0.004391, 1.0, 0.006049, 1.0, 0.007499, 1.0, 0.2582, 1.0, 0.2623, 1.0, 0.02843, 1.0, 0.03071, 1.0, 0.006049, 1.0, 0.007499, 1.0, 0.0382, 1.0, 0.04092, 1.0, 0.01161, 1.0, 0.01298, 1.0, 0.2582, 1.0, 0.2623, 1.0, 1.0, 1.0, 1.0, 1.0, 1.0, 1.0, 1.0, 1.0, 0.001214, 1.0, 0.004391, 1.0, 0.008023, 1.0, 0.01033, 1.0, 1.0, 1.0, 1.0, 1.0, 1.0, 1.0, 1.0, 1.0, 0.008023, 1.0, 0.01033, 1.0, 0.0382, 1.0, 0.04092, 1.0, 1.0, 1.0, 1.0, 1.0, 1.0, 1.0, 1.0, 1.0, 0.006049, 1.0, 0.007499, 1.0, 0.001214, 1.0, 0.004391, 1.0, 1.0, 1.0, 1.0, 1.0, 1.0, 1.0, 1.0, 1.0, 0.0382, 1.0, 0.04092, 1.0, 0.006049, 1.0, 0.007499, 1.0, 1.0, 1.0, 1.0, 1.0, 1.0, 1.0, 1.0, 1.0, 1.0, 1.0, 1.0, 1.0, 1.0, 1.0, 1.0, 1.0, 1.0, 1.0, 1.0, 1.0, 1.0, 1.0, 1.0, 1.0, 1.0, 1.0, 1.0, 1.0, 1.0, 1.0, 1.0, 1.0, 1.0, 1.0, 1.0, 1.0, 1.0, 1.0, 1.0, 1.0, 1.0, 1.0, 1.0, 1.0, 1.0, 1.0, 1.0, 1.0, 1.0, 1.0, 1.0, 1.0, 1.0, 1.0, 1.0, 1.0, 1.0, 1.0, 1.0, 1.0, 1.0, 1.0, 1.0, 1.0, 0.1195, 1.0, 0.1221, 1.0, 0.1559, 1.0, 0.1559, 1.0, 1.0, 1.0, 1.0, 1.0, 1.0, 1.0, 1.0, 1.0, 0.0331, 1.0, 0.0356, 1.0, 0.1195, 1.0, 0.1221, 1.0, 1.0, 1.0, 1.0, 1.0, 1.0, 1.0, 1.0, 1.0, 0.1559, 1.0, 0.1559, 1.0, 0.1329, 1.0, 0.1356, 1.0, 1.0, 1.0, 1.0, 1.0, 1.0, 1.0, 1.0, 1.0, 0.1329, 1.0, 0.1356, 1.0, 0.0331, 1.0, 0.0356, 1.0, 1.0, 1.0, 1.0, 1.0, 1.0, 1.0, 1.0, 1.0, 0.09531, 1.0, 0.09531, 1.0, 0.03071, 1.0, 0.0319, 1.0, 0.0137, 1.0, 0.016, 1.0, 0.159, 1.0, 0.162, 1.0, 0.01521, 1.0, 0.01681, 1.0, 0.01938, 1.0, 0.02122, 1.0, 0.04374, 1.0, 0.04667, 1.0, 0.016, 1.0, 0.01764, 1.0, 0.08022, 1.0, 0.08228, 1.0, 0.01521, 1.0, 0.01681, 1.0, 0.016, 1.0, 0.01764, 1.0, 0.001214, 1.0, 0.004391, 1.0, 0.01938, 1.0, 0.02122, 1.0, 0.04817, 1.0, 0.04971, 1.0, 0.005605, 1.0, 0.007499, 1.0, 0.04374, 1.0, 0.04667, 1.0, 0.04817, 1.0, 0.04971, 1.0, 0.08022, 1.0, 0.08228, 1.0, 0.001214, 1.0, 0.004391, 1.0, 0.005605, 1.0, 0.007499, 1.0, 1.0, 1.0, 1.0, 1.0, 1.0, 1.0, 1.0, 1.0, 0.01938, 1.0, 0.02122, 1.0, 0.01521, 1.0, 0.01681, 1.0, 1.0, 1.0, 1.0, 1.0, 1.0, 1.0, 1.0, 1.0, 0.01521, 1.0, 0.01681, 1.0, 0.08022, 1.0, 0.08228, 1.0, 1.0, 1.0, 1.0, 1.0, 1.0, 1.0, 1.0, 1.0, 0.04817, 1.0, 0.04971, 1.0, 0.01938, 1.0, 0.02122, 1.0, 1.0, 1.0, 1.0, 1.0, 1.0, 1.0, 1.0, 1.0, 0.08022, 1.0, 0.08228, 1.0, 0.04817, 1.0, 0.04971, 1.0, 1.0, 1.0, 1.0, 1.0, 1.0, 1.0, 1.0, 1.0, 1.0, 1.0, 1.0, 1.0, 1.0, 1.0, 1.0, 1.0, 1.0, 1.0, 1.0, 1.0, 1.0, 1.0, 1.0, 1.0, 1.0, 1.0, 1.0, 1.0, 1.0, 1.0, 1.0, 1.0, 1.0, 1.0, 1.0, 1.0, 1.0, 1.0, 1.0, 1.0, 1.0, 1.0, 1.0, 1.0, 1.0, 1.0, 1.0, 1.0, 1.0, 1.0, 1.0, 1.0, 1.0, 1.0, 1.0, 1.0, 1.0, 1.0, 1.0, 1.0, 1.0, 1.0, 1.0, 1.0, 0.01298, 1.0, 0.01521, 1.0, 0.02217, 1.0, 0.02519, 1.0, 1.0, 1.0, 1.0, 1.0, 1.0, 1.0, 1.0, 1.0, 0.07819, 1.0, 0.08022, 1.0, 0.01298, 1.0, 0.01521, 1.0, 1.0, 1.0, 1.0, 1.0, 1.0, 1.0, 1.0, 1.0, 0.02217, 1.0, 0.02519, 1.0, 0.01298, 1.0, 0.01521, 1.0, 1.0, 1.0, 1.0, 1.0, 1.0, 1.0, 1.0, 1.0, 0.01298, 1.0, 0.01521, 1.0, 0.07819, 1.0, 0.08022, 1.0, 1.0, 1.0, 1.0, 1.0, 1.0, 1.0, 1.0, 1.0, 0.0, 1.0, 0.004025, 1.0, 0.0319, 1.0, 0.0331, 1.0, 0.02217, 1.0, 0.02519, 1.0, 0.01298, 1.0, 0.01521, 1.0, 0.0, 1.0, 0.004025, 1.0, 0.0, 1.0, 0.004025, 1.0, 0.01298, 1.0, 0.01521, 1.0, 0.07819, 1.0, 0.08022, 1.0, 0.0319, 1.0, 0.0331, 1.0, 0.005182, 1.0, 0.006995, 1.0, 0.01298, 1.0, 0.01521, 1.0, 0.02217, 1.0, 0.02519, 1.0, 0.005182, 1.0, 0.006995, 1.0, 0.0, 1.0, 0.004025, 1.0, 0.07819, 1.0, 0.08022, 1.0, 0.01298, 1.0, 0.01521, 1.0, 1.0, 1.0, 1.0, 1.0, 1.0, 1.0, 1.0, 1.0, 0.0319, 1.0, 0.0331, 1.0, 0.0, 1.0, 0.004025, 1.0, 1.0, 1.0, 1.0, 1.0, 1.0, 1.0, 1.0, 1.0, 0.0, 1.0, 0.004025, 1.0, 0.0, 1.0, 0.004025, 1.0, 1.0, 1.0, 1.0, 1.0, 1.0, 1.0, 1.0, 1.0, 0.005182, 1.0, 0.006995, 1.0, 0.0319, 1.0, 0.0331, 1.0, 1.0, 1.0, 1.0, 1.0, 1.0, 1.0, 1.0, 1.0, 0.0, 1.0, 0.004025, 1.0, 0.005182, 1.0, 0.006995, 1.0, 1.0, 1.0, 1.0, 1.0, 1.0, 1.0, 1.0, 1.0, 1.0, 1.0, 1.0, 1.0, 1.0, 1.0, 1.0, 1.0, 1.0, 1.0, 1.0, 1.0, 1.0, 1.0, 1.0, 1.0, 1.0, 1.0, 1.0, 1.0, 1.0, 1.0, 1.0, 1.0, 1.0, 1.0, 1.0, 1.0, 1.0, 1.0, 1.0, 1.0, 1.0, 1.0, 1.0, 1.0, 1.0, 1.0, 1.0, 1.0, 1.0, 1.0, 1.0, 1.0, 1.0, 1.0, 1.0, 1.0, 1.0, 1.0, 1.0, 1.0, 1.0, 1.0, 1.0, 1.0, 0.159, 1.0, 0.162, 1.0, 0.0137, 1.0, 0.016, 1.0, 1.0, 1.0, 1.0, 1.0, 1.0, 1.0, 1.0, 1.0, 0.09531, 1.0, 0.09531, 1.0, 0.159, 1.0, 0.162, 1.0, 1.0, 1.0, 1.0, 1.0, 1.0, 1.0, 1.0, 1.0, 0.0137, 1.0, 0.016, 1.0, 0.03071, 1.0, 0.0319, 1.0, 1.0, 1.0, 1.0, 1.0, 1.0, 1.0, 1.0, 1.0, 0.03071, 1.0, 0.0319, 1.0, 0.09531, 1.0, 0.09531, 1.0, 1.0, 1.0, 1.0, 1.0, 1.0, 1.0, 1.0, 1.0])
me_target.materials.append(mat_material)
me_target.use_remesh_preserve_volume = False
me_target.use_remesh_preserve_attributes = False
me_target.use_mirror_vertex_groups = False
me_target.update()

# ---- objects
ob_target = bpy.data.objects.new('target', me_target)
ob_light = bpy.data.objects.new('Light', light_light)
ob_camera = bpy.data.objects.new('Camera', cam_camera)

# ---- transforms, parenting, visibility, modifiers, constraints
ob_target.location = (0.0, 0.0, 0.0)
ob_target.lock_rotations_4d = False
ob_target.empty_display_type = 'ARROWS'
ob_target.lineart.crease_threshold = 0.0
ob_light.location = (4.076, 1.005, 5.904)
ob_light.rotation_euler = (0.6503, 0.05522, 1.866)
ob_light.lock_rotations_4d = False
ob_light.empty_display_type = 'ARROWS'
ob_light.color = (0.0, 0.0, 0.0, 0.0)
ob_light.lineart.crease_threshold = 0.0
ob_camera.location = (7.359, -6.926, 4.958)
ob_camera.rotation_euler = (1.109, 0.0, 0.8149)
ob_camera.lock_rotations_4d = False
ob_camera.empty_display_type = 'ARROWS'
ob_camera.color = (0.0, 0.0, 0.0, 0.0)
ob_camera.display_type = 'WIRE'
ob_camera.lineart.crease_threshold = 0.0

# ---- collection membership
col_collection.objects.link(ob_target)
col_collection.objects.link(ob_light)
col_collection.objects.link(ob_camera)

# ---- scene / render settings (as saved in the file)
scene.camera = ob_camera
scene.frame_start = 1; scene.frame_end = 250; scene.frame_set(1)
scene.render.engine = 'BLENDER_EEVEE_NEXT'
scene.cycles.sampling_pattern = 'TABULATED_SOBOL'
scene.cycles.use_light_tree = False
scene.view_settings.view_transform = 'Filmic'
bpy.context.view_layer.update()

